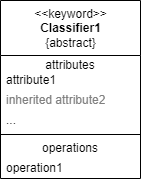

The diagram above was exported from draw.io. Its source (the exported page's mxGraphModel, read from the mxfile embedded in the PNG):
<mxGraphModel dx="818" dy="2631" grid="1" gridSize="10" guides="1" tooltips="1" connect="1" arrows="1" fold="1" page="1" pageScale="1" pageWidth="827" pageHeight="1169" math="0" shadow="0">
  <root>
    <mxCell id="0" />
    <mxCell id="1" parent="0" />
    <mxCell id="6" value="&amp;lt;&amp;lt;keyword&amp;gt;&amp;gt;&lt;br&gt;&lt;b&gt;Classifier1&lt;/b&gt;&lt;br&gt;{abstract}" style="swimlane;fontStyle=0;align=center;verticalAlign=top;childLayout=stackLayout;horizontal=1;startSize=55;horizontalStack=0;resizeParent=1;resizeParentMax=0;resizeLast=0;collapsible=0;marginBottom=0;html=1;" vertex="1" parent="1">
      <mxGeometry x="50" y="-1700" width="140" height="178" as="geometry" />
    </mxCell>
    <mxCell id="7" value="attributes" style="text;html=1;strokeColor=none;fillColor=none;align=center;verticalAlign=middle;spacingLeft=4;spacingRight=4;overflow=hidden;rotatable=0;points=[[0,0.5],[1,0.5]];portConstraint=eastwest;" vertex="1" parent="6">
      <mxGeometry y="55" width="140" height="15" as="geometry" />
    </mxCell>
    <mxCell id="8" value="attribute1" style="text;html=1;strokeColor=none;fillColor=none;align=left;verticalAlign=middle;spacingLeft=4;spacingRight=4;overflow=hidden;rotatable=0;points=[[0,0.5],[1,0.5]];portConstraint=eastwest;" vertex="1" parent="6">
      <mxGeometry y="70" width="140" height="20" as="geometry" />
    </mxCell>
    <mxCell id="9" value="inherited attribute2" style="text;html=1;strokeColor=none;fillColor=none;align=left;verticalAlign=middle;spacingLeft=4;spacingRight=4;overflow=hidden;rotatable=0;points=[[0,0.5],[1,0.5]];portConstraint=eastwest;fontColor=#808080;" vertex="1" parent="6">
      <mxGeometry y="90" width="140" height="20" as="geometry" />
    </mxCell>
    <mxCell id="10" value="..." style="text;html=1;strokeColor=none;fillColor=none;align=left;verticalAlign=middle;spacingLeft=4;spacingRight=4;overflow=hidden;rotatable=0;points=[[0,0.5],[1,0.5]];portConstraint=eastwest;" vertex="1" parent="6">
      <mxGeometry y="110" width="140" height="20" as="geometry" />
    </mxCell>
    <mxCell id="11" value="" style="line;strokeWidth=1;fillColor=none;align=left;verticalAlign=middle;spacingTop=-1;spacingLeft=3;spacingRight=3;rotatable=0;labelPosition=right;points=[];portConstraint=eastwest;" vertex="1" parent="6">
      <mxGeometry y="130" width="140" height="8" as="geometry" />
    </mxCell>
    <mxCell id="12" value="operations" style="text;html=1;strokeColor=none;fillColor=none;align=center;verticalAlign=middle;spacingLeft=4;spacingRight=4;overflow=hidden;rotatable=0;points=[[0,0.5],[1,0.5]];portConstraint=eastwest;" vertex="1" parent="6">
      <mxGeometry y="138" width="140" height="20" as="geometry" />
    </mxCell>
    <mxCell id="13" value="operation1" style="text;html=1;strokeColor=none;fillColor=none;align=left;verticalAlign=middle;spacingLeft=4;spacingRight=4;overflow=hidden;rotatable=0;points=[[0,0.5],[1,0.5]];portConstraint=eastwest;" vertex="1" parent="6">
      <mxGeometry y="158" width="140" height="20" as="geometry" />
    </mxCell>
  </root>
</mxGraphModel>